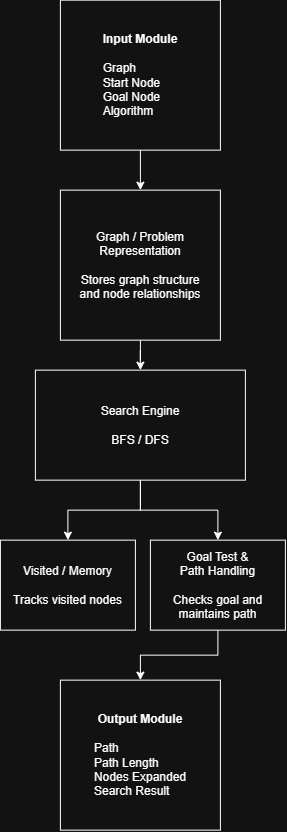

The diagram above was exported from draw.io. Its source (the exported page's mxGraphModel, read from the mxfile embedded in the PNG):
<mxGraphModel dx="1121" dy="789" grid="1" gridSize="10" guides="1" tooltips="1" connect="1" arrows="1" fold="1" page="1" pageScale="1" pageWidth="850" pageHeight="1100" math="0" shadow="0">
  <root>
    <mxCell id="0" />
    <mxCell id="1" parent="0" />
    <mxCell id="nSO9p4QzVuXfglbK1Rpx-7" edge="1" parent="1" source="nSO9p4QzVuXfglbK1Rpx-1" style="edgeStyle=orthogonalEdgeStyle;rounded=0;orthogonalLoop=1;jettySize=auto;html=1;" target="nSO9p4QzVuXfglbK1Rpx-2" value="">
      <mxGeometry relative="1" as="geometry" />
    </mxCell>
    <mxCell id="nSO9p4QzVuXfglbK1Rpx-1" parent="1" style="rounded=0;whiteSpace=wrap;html=1;" value="&lt;div&gt;&lt;b&gt;Input Module&lt;/b&gt;&lt;/div&gt;&lt;div style=&quot;text-align: left;&quot;&gt;&lt;span style=&quot;background-color: transparent; color: light-dark(rgb(0, 0, 0), rgb(255, 255, 255));&quot;&gt;&lt;br&gt;&lt;/span&gt;&lt;/div&gt;&lt;div style=&quot;text-align: left;&quot;&gt;&lt;span style=&quot;background-color: transparent; color: light-dark(rgb(0, 0, 0), rgb(255, 255, 255));&quot;&gt;Graph&lt;/span&gt;&lt;/div&gt;&lt;div style=&quot;text-align: left;&quot;&gt;Start Node&lt;/div&gt;&lt;div style=&quot;text-align: left;&quot;&gt;Goal Node&lt;/div&gt;&lt;div style=&quot;text-align: left;&quot;&gt;Algorithm&lt;/div&gt;" vertex="1">
      <mxGeometry height="150" width="160" x="210" y="40" as="geometry" />
    </mxCell>
    <mxCell id="nSO9p4QzVuXfglbK1Rpx-8" edge="1" parent="1" source="nSO9p4QzVuXfglbK1Rpx-2" style="edgeStyle=orthogonalEdgeStyle;rounded=0;orthogonalLoop=1;jettySize=auto;html=1;" target="nSO9p4QzVuXfglbK1Rpx-3" value="">
      <mxGeometry relative="1" as="geometry" />
    </mxCell>
    <mxCell id="nSO9p4QzVuXfglbK1Rpx-2" parent="1" style="rounded=0;whiteSpace=wrap;html=1;align=center;" value="&lt;div&gt;Graph / Problem&lt;/div&gt;&lt;div&gt;Representation&lt;/div&gt;&lt;div&gt;&lt;br&gt;&lt;/div&gt;&lt;div&gt;Stores graph structure&lt;/div&gt;&lt;div&gt;and node relationships&lt;/div&gt;" vertex="1">
      <mxGeometry height="150" width="160" x="210" y="230" as="geometry" />
    </mxCell>
    <mxCell id="nSO9p4QzVuXfglbK1Rpx-9" edge="1" parent="1" source="nSO9p4QzVuXfglbK1Rpx-3" style="edgeStyle=orthogonalEdgeStyle;rounded=0;orthogonalLoop=1;jettySize=auto;html=1;" target="nSO9p4QzVuXfglbK1Rpx-5" value="">
      <mxGeometry relative="1" as="geometry" />
    </mxCell>
    <mxCell id="nSO9p4QzVuXfglbK1Rpx-3" parent="1" style="rounded=0;whiteSpace=wrap;html=1;" value="&lt;div&gt;Search Engine&lt;/div&gt;&lt;div&gt;&lt;br&gt;&lt;/div&gt;&lt;div&gt;BFS / DFS&lt;/div&gt;" vertex="1">
      <mxGeometry height="110" width="210" x="185" y="410" as="geometry" />
    </mxCell>
    <mxCell id="nSO9p4QzVuXfglbK1Rpx-16" edge="1" parent="1" source="nSO9p4QzVuXfglbK1Rpx-3" style="edgeStyle=orthogonalEdgeStyle;rounded=0;orthogonalLoop=1;jettySize=auto;html=1;" target="nSO9p4QzVuXfglbK1Rpx-4" value="">
      <mxGeometry relative="1" as="geometry" />
    </mxCell>
    <mxCell id="nSO9p4QzVuXfglbK1Rpx-4" parent="1" style="rounded=0;whiteSpace=wrap;html=1;" value="&lt;div&gt;Visited / Memory&lt;/div&gt;&lt;div&gt;&lt;br&gt;&lt;/div&gt;&lt;div&gt;Tracks visited nodes&lt;/div&gt;" vertex="1">
      <mxGeometry height="90" width="135" x="150" y="580" as="geometry" />
    </mxCell>
    <mxCell id="nSO9p4QzVuXfglbK1Rpx-17" edge="1" parent="1" source="nSO9p4QzVuXfglbK1Rpx-5" style="edgeStyle=orthogonalEdgeStyle;rounded=0;orthogonalLoop=1;jettySize=auto;html=1;" target="nSO9p4QzVuXfglbK1Rpx-6" value="">
      <mxGeometry relative="1" as="geometry" />
    </mxCell>
    <mxCell id="nSO9p4QzVuXfglbK1Rpx-5" parent="1" style="rounded=0;whiteSpace=wrap;html=1;" value="&lt;div&gt;Goal Test &amp;amp;&lt;/div&gt;&lt;div&gt;Path Handling&lt;/div&gt;&lt;div&gt;&lt;br&gt;&lt;/div&gt;&lt;div&gt;Checks goal and&lt;/div&gt;&lt;div&gt;maintains path&lt;/div&gt;" vertex="1">
      <mxGeometry height="90" width="135" x="300" y="580" as="geometry" />
    </mxCell>
    <mxCell id="nSO9p4QzVuXfglbK1Rpx-6" parent="1" style="rounded=0;whiteSpace=wrap;html=1;align=center;" value="&lt;div&gt;&lt;b&gt;Output Module&lt;/b&gt;&lt;/div&gt;&lt;div style=&quot;text-align: left;&quot;&gt;&lt;br&gt;&lt;/div&gt;&lt;div style=&quot;text-align: left;&quot;&gt;Path&lt;/div&gt;&lt;div style=&quot;text-align: left;&quot;&gt;Path Length&lt;/div&gt;&lt;div style=&quot;text-align: left;&quot;&gt;Nodes Expanded&lt;/div&gt;&lt;div style=&quot;text-align: left;&quot;&gt;Search Result&lt;/div&gt;" vertex="1">
      <mxGeometry height="150" width="160" x="210" y="720" as="geometry" />
    </mxCell>
  </root>
</mxGraphModel>